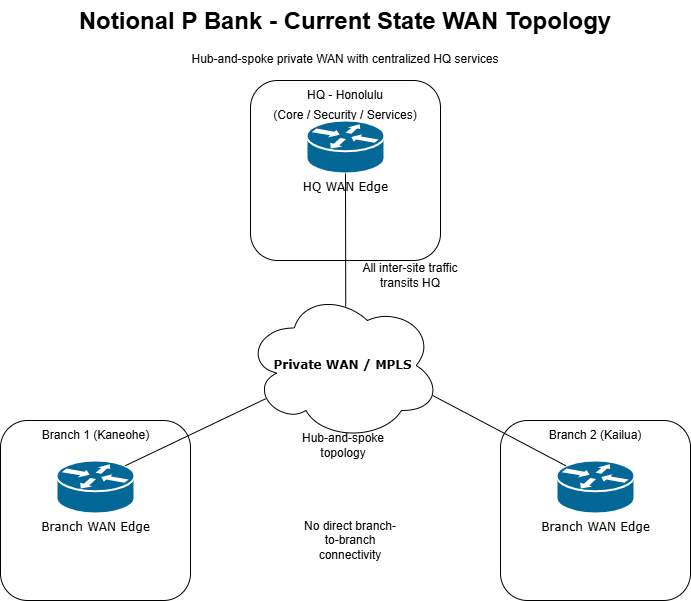

The diagram above was exported from draw.io. Its source (the exported page's mxGraphModel, read from the mxfile embedded in the PNG):
<mxGraphModel dx="1130" dy="582" grid="1" gridSize="10" guides="1" tooltips="1" connect="1" arrows="1" fold="1" page="1" pageScale="1" pageWidth="850" pageHeight="1100" math="0" shadow="0">
  <root>
    <mxCell id="0" />
    <mxCell id="1" parent="0" />
    <mxCell id="UZ58Avy9p0o4eYl85WRM-1" parent="1" style="text;html=1;whiteSpace=wrap;overflow=hidden;rounded=0;align=center;" value="&lt;h1 style=&quot;margin-top: 0px;&quot;&gt;Notional P Bank - Current State WAN Topology&lt;/h1&gt;&lt;div&gt;Hub-and-spoke private WAN with centralized HQ services&lt;/div&gt;" vertex="1">
      <mxGeometry height="70" width="550" x="150" y="10" as="geometry" />
    </mxCell>
    <mxCell id="UZ58Avy9p0o4eYl85WRM-2" parent="1" style="rounded=1;whiteSpace=wrap;html=1;" value="" vertex="1">
      <mxGeometry height="180" width="190" x="330" y="90" as="geometry" />
    </mxCell>
    <mxCell id="UZ58Avy9p0o4eYl85WRM-3" parent="1" style="text;html=1;whiteSpace=wrap;strokeColor=none;fillColor=none;align=center;verticalAlign=middle;rounded=0;" value="HQ - Honolulu" vertex="1">
      <mxGeometry height="30" width="100" x="375" y="90" as="geometry" />
    </mxCell>
    <mxCell id="UZ58Avy9p0o4eYl85WRM-4" parent="1" style="text;html=1;whiteSpace=wrap;strokeColor=none;fillColor=none;align=center;verticalAlign=middle;rounded=0;" value="(Core / Security / Services)" vertex="1">
      <mxGeometry height="30" width="190" x="330" y="110" as="geometry" />
    </mxCell>
    <mxCell id="Eim8aigwvXri3sCfS9sp-1" parent="1" style="shape=mxgraph.cisco.routers.router;html=1;dashed=0;fillColor=#036897;strokeColor=#ffffff;strokeWidth=2;verticalLabelPosition=bottom;verticalAlign=top;rounded=0;shadow=0;comic=0;fontFamily=Verdana;fontSize=12;" value="HQ WAN Edge" vertex="1">
      <mxGeometry height="53" width="78" x="386" y="130" as="geometry" />
    </mxCell>
    <mxCell id="Eim8aigwvXri3sCfS9sp-2" parent="1" style="rounded=1;whiteSpace=wrap;html=1;" value="" vertex="1">
      <mxGeometry height="180" width="190" x="80" y="430" as="geometry" />
    </mxCell>
    <mxCell id="Eim8aigwvXri3sCfS9sp-3" parent="1" style="text;html=1;whiteSpace=wrap;strokeColor=none;fillColor=none;align=center;verticalAlign=middle;rounded=0;" value="Branch 1 (Kaneohe)" vertex="1">
      <mxGeometry height="30" width="125" x="112.5" y="430" as="geometry" />
    </mxCell>
    <mxCell id="Eim8aigwvXri3sCfS9sp-5" parent="1" style="shape=mxgraph.cisco.routers.router;html=1;dashed=0;fillColor=#036897;strokeColor=#ffffff;strokeWidth=2;verticalLabelPosition=bottom;verticalAlign=top;rounded=0;shadow=0;comic=0;fontFamily=Verdana;fontSize=12;" value="Branch WAN Edge" vertex="1">
      <mxGeometry height="53" width="78" x="136" y="470" as="geometry" />
    </mxCell>
    <mxCell id="Eim8aigwvXri3sCfS9sp-6" parent="1" style="rounded=1;whiteSpace=wrap;html=1;" value="" vertex="1">
      <mxGeometry height="180" width="190" x="580" y="430" as="geometry" />
    </mxCell>
    <mxCell id="Eim8aigwvXri3sCfS9sp-7" parent="1" style="text;html=1;whiteSpace=wrap;strokeColor=none;fillColor=none;align=center;verticalAlign=middle;rounded=0;" value="Branch 2 (Kailua)" vertex="1">
      <mxGeometry height="30" width="100" x="625" y="430" as="geometry" />
    </mxCell>
    <mxCell id="Eim8aigwvXri3sCfS9sp-9" parent="1" style="shape=mxgraph.cisco.routers.router;html=1;dashed=0;fillColor=#036897;strokeColor=#ffffff;strokeWidth=2;verticalLabelPosition=bottom;verticalAlign=top;rounded=0;shadow=0;comic=0;fontFamily=Verdana;fontSize=12;" value="Branch WAN Edge" vertex="1">
      <mxGeometry height="53" width="78" x="636" y="470" as="geometry" />
    </mxCell>
    <mxCell id="8muwburvvfvRTqaney9X-1" parent="1" style="ellipse;shape=cloud;whiteSpace=wrap;html=1;rounded=0;shadow=0;comic=0;strokeWidth=1;fontFamily=Verdana;fontSize=12;" value="&lt;b&gt;Private WAN / MPLS&lt;/b&gt;" vertex="1">
      <mxGeometry height="150" width="195" x="325" y="300" as="geometry" />
    </mxCell>
    <mxCell id="8muwburvvfvRTqaney9X-2" edge="1" parent="1" source="8muwburvvfvRTqaney9X-1" style="endArrow=none;html=1;rounded=0;entryX=0.5;entryY=1;entryDx=0;entryDy=0;entryPerimeter=0;exitX=0.514;exitY=0.107;exitDx=0;exitDy=0;exitPerimeter=0;" target="Eim8aigwvXri3sCfS9sp-1" value="">
      <mxGeometry height="50" relative="1" width="50" as="geometry">
        <mxPoint x="425" y="310" as="sourcePoint" />
        <mxPoint x="470" y="370" as="targetPoint" />
      </mxGeometry>
    </mxCell>
    <mxCell id="8muwburvvfvRTqaney9X-3" edge="1" parent="1" source="Eim8aigwvXri3sCfS9sp-5" style="endArrow=none;html=1;rounded=0;entryX=0.103;entryY=0.722;entryDx=0;entryDy=0;entryPerimeter=0;exitX=0.88;exitY=0.1;exitDx=0;exitDy=0;exitPerimeter=0;" target="8muwburvvfvRTqaney9X-1" value="">
      <mxGeometry height="50" relative="1" width="50" as="geometry">
        <mxPoint x="400" y="453" as="sourcePoint" />
        <mxPoint x="400" y="320" as="targetPoint" />
      </mxGeometry>
    </mxCell>
    <mxCell id="8muwburvvfvRTqaney9X-4" edge="1" parent="1" source="Eim8aigwvXri3sCfS9sp-9" style="endArrow=none;html=1;rounded=0;exitX=0.12;exitY=0.1;exitDx=0;exitDy=0;exitPerimeter=0;entryX=0.96;entryY=0.7;entryDx=0;entryDy=0;entryPerimeter=0;" target="8muwburvvfvRTqaney9X-1" value="">
      <mxGeometry height="50" relative="1" width="50" as="geometry">
        <mxPoint x="500" y="583" as="sourcePoint" />
        <mxPoint x="500" y="450" as="targetPoint" />
      </mxGeometry>
    </mxCell>
    <mxCell id="8muwburvvfvRTqaney9X-5" parent="1" style="text;html=1;whiteSpace=wrap;strokeColor=none;fillColor=none;align=center;verticalAlign=middle;rounded=0;" value="Hub-and-spoke topology" vertex="1">
      <mxGeometry height="30" width="100" x="372.5" y="440" as="geometry" />
    </mxCell>
    <mxCell id="8muwburvvfvRTqaney9X-6" parent="1" style="text;html=1;whiteSpace=wrap;strokeColor=none;fillColor=none;align=center;verticalAlign=middle;rounded=0;" value="No direct branch-to-branch connectivity" vertex="1">
      <mxGeometry height="30" width="100" x="380" y="535" as="geometry" />
    </mxCell>
    <mxCell id="8muwburvvfvRTqaney9X-7" parent="1" style="text;html=1;whiteSpace=wrap;strokeColor=none;fillColor=none;align=center;verticalAlign=middle;rounded=0;" value="All inter-site traffic transits HQ" vertex="1">
      <mxGeometry height="30" width="100" x="440" y="270" as="geometry" />
    </mxCell>
  </root>
</mxGraphModel>